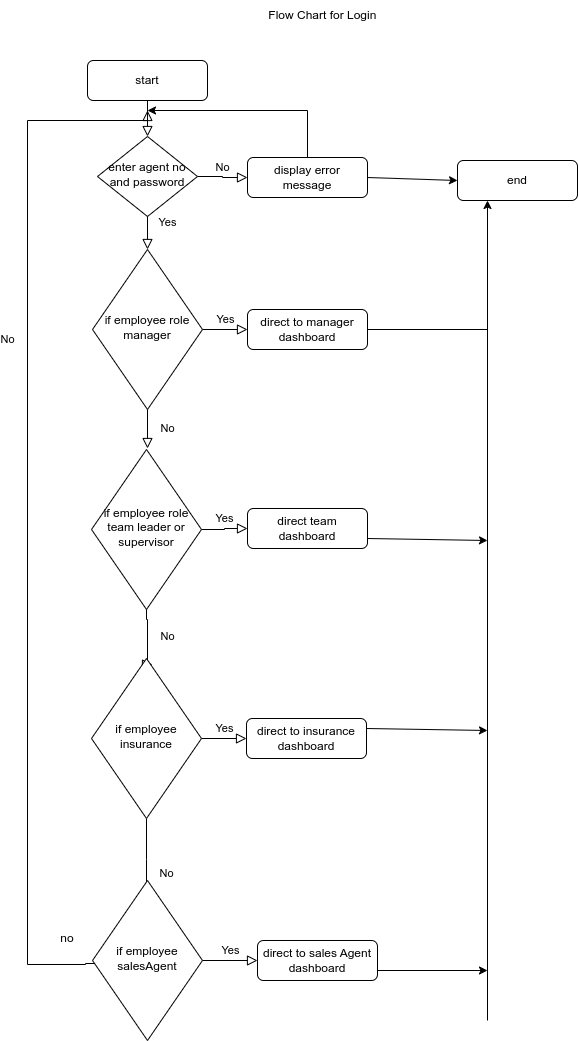

The diagram above was exported from draw.io. Its source (the exported page's mxGraphModel, read from the mxfile embedded in the PNG):
<mxGraphModel dx="892" dy="505" grid="1" gridSize="10" guides="1" tooltips="1" connect="1" arrows="1" fold="1" page="1" pageScale="1" pageWidth="827" pageHeight="1169" math="0" shadow="0">
  <root>
    <mxCell id="WIyWlLk6GJQsqaUBKTNV-0" />
    <mxCell id="WIyWlLk6GJQsqaUBKTNV-1" parent="WIyWlLk6GJQsqaUBKTNV-0" />
    <mxCell id="WIyWlLk6GJQsqaUBKTNV-2" value="" style="rounded=0;html=1;jettySize=auto;orthogonalLoop=1;fontSize=11;endArrow=block;endFill=0;endSize=8;strokeWidth=1;shadow=0;labelBackgroundColor=none;edgeStyle=orthogonalEdgeStyle;" parent="WIyWlLk6GJQsqaUBKTNV-1" edge="1">
      <mxGeometry relative="1" as="geometry">
        <mxPoint x="220" y="106" as="sourcePoint" />
        <mxPoint x="220" y="156" as="targetPoint" />
      </mxGeometry>
    </mxCell>
    <mxCell id="WIyWlLk6GJQsqaUBKTNV-3" value="start" style="rounded=1;whiteSpace=wrap;html=1;fontSize=12;glass=0;strokeWidth=1;shadow=0;" parent="WIyWlLk6GJQsqaUBKTNV-1" vertex="1">
      <mxGeometry x="160" y="80" width="120" height="40" as="geometry" />
    </mxCell>
    <mxCell id="WIyWlLk6GJQsqaUBKTNV-4" value="Yes" style="rounded=0;html=1;jettySize=auto;orthogonalLoop=1;fontSize=11;endArrow=block;endFill=0;endSize=8;strokeWidth=1;shadow=0;labelBackgroundColor=none;edgeStyle=orthogonalEdgeStyle;" parent="WIyWlLk6GJQsqaUBKTNV-1" edge="1">
      <mxGeometry y="20" relative="1" as="geometry">
        <mxPoint as="offset" />
        <mxPoint x="220" y="215" as="sourcePoint" />
        <mxPoint x="220" y="269" as="targetPoint" />
      </mxGeometry>
    </mxCell>
    <mxCell id="WIyWlLk6GJQsqaUBKTNV-5" value="No" style="edgeStyle=orthogonalEdgeStyle;rounded=0;html=1;jettySize=auto;orthogonalLoop=1;fontSize=11;endArrow=block;endFill=0;endSize=8;strokeWidth=1;shadow=0;labelBackgroundColor=none;" parent="WIyWlLk6GJQsqaUBKTNV-1" source="WIyWlLk6GJQsqaUBKTNV-6" target="WIyWlLk6GJQsqaUBKTNV-7" edge="1">
      <mxGeometry y="10" relative="1" as="geometry">
        <mxPoint as="offset" />
      </mxGeometry>
    </mxCell>
    <mxCell id="WIyWlLk6GJQsqaUBKTNV-6" value="enter agent no and password" style="rhombus;whiteSpace=wrap;html=1;shadow=0;fontFamily=Helvetica;fontSize=12;align=center;strokeWidth=1;spacing=6;spacingTop=-4;" parent="WIyWlLk6GJQsqaUBKTNV-1" vertex="1">
      <mxGeometry x="170" y="156" width="100" height="80" as="geometry" />
    </mxCell>
    <mxCell id="WIyWlLk6GJQsqaUBKTNV-7" value="display error message" style="rounded=1;whiteSpace=wrap;html=1;fontSize=12;glass=0;strokeWidth=1;shadow=0;" parent="WIyWlLk6GJQsqaUBKTNV-1" vertex="1">
      <mxGeometry x="320" y="177" width="120" height="40" as="geometry" />
    </mxCell>
    <mxCell id="WIyWlLk6GJQsqaUBKTNV-8" value="No" style="rounded=0;html=1;jettySize=auto;orthogonalLoop=1;fontSize=11;endArrow=block;endFill=0;endSize=8;strokeWidth=1;shadow=0;labelBackgroundColor=none;edgeStyle=orthogonalEdgeStyle;" parent="WIyWlLk6GJQsqaUBKTNV-1" edge="1">
      <mxGeometry x="0.3333" y="20" relative="1" as="geometry">
        <mxPoint as="offset" />
        <mxPoint x="220" y="408" as="sourcePoint" />
        <mxPoint x="220" y="468" as="targetPoint" />
      </mxGeometry>
    </mxCell>
    <mxCell id="WIyWlLk6GJQsqaUBKTNV-9" value="Yes" style="edgeStyle=orthogonalEdgeStyle;rounded=0;html=1;jettySize=auto;orthogonalLoop=1;fontSize=11;endArrow=block;endFill=0;endSize=8;strokeWidth=1;shadow=0;labelBackgroundColor=none;" parent="WIyWlLk6GJQsqaUBKTNV-1" source="WIyWlLk6GJQsqaUBKTNV-10" target="WIyWlLk6GJQsqaUBKTNV-12" edge="1">
      <mxGeometry y="10" relative="1" as="geometry">
        <mxPoint as="offset" />
      </mxGeometry>
    </mxCell>
    <mxCell id="WIyWlLk6GJQsqaUBKTNV-10" value="if employee role manager" style="rhombus;whiteSpace=wrap;html=1;shadow=0;fontFamily=Helvetica;fontSize=12;align=center;strokeWidth=1;spacing=6;spacingTop=-4;" parent="WIyWlLk6GJQsqaUBKTNV-1" vertex="1">
      <mxGeometry x="165" y="269" width="110" height="160" as="geometry" />
    </mxCell>
    <mxCell id="WIyWlLk6GJQsqaUBKTNV-12" value="direct to manager dashboard" style="rounded=1;whiteSpace=wrap;html=1;fontSize=12;glass=0;strokeWidth=1;shadow=0;" parent="WIyWlLk6GJQsqaUBKTNV-1" vertex="1">
      <mxGeometry x="320" y="329" width="120" height="40" as="geometry" />
    </mxCell>
    <mxCell id="b7HtvW7GXcm6QN1TkpJ_-0" value="" style="endArrow=classic;html=1;rounded=0;exitX=0.5;exitY=0;exitDx=0;exitDy=0;" edge="1" parent="WIyWlLk6GJQsqaUBKTNV-1" source="WIyWlLk6GJQsqaUBKTNV-7">
      <mxGeometry width="50" height="50" relative="1" as="geometry">
        <mxPoint x="490" y="290" as="sourcePoint" />
        <mxPoint x="220" y="130" as="targetPoint" />
        <Array as="points">
          <mxPoint x="380" y="130" />
        </Array>
      </mxGeometry>
    </mxCell>
    <mxCell id="b7HtvW7GXcm6QN1TkpJ_-1" value="No" style="rounded=0;html=1;jettySize=auto;orthogonalLoop=1;fontSize=11;endArrow=block;endFill=0;endSize=8;strokeWidth=1;shadow=0;labelBackgroundColor=none;edgeStyle=orthogonalEdgeStyle;" edge="1" parent="WIyWlLk6GJQsqaUBKTNV-1">
      <mxGeometry x="0.3333" y="20" relative="1" as="geometry">
        <mxPoint as="offset" />
        <mxPoint x="219" y="592" as="sourcePoint" />
        <mxPoint x="225" y="684" as="targetPoint" />
        <Array as="points">
          <mxPoint x="219" y="639" />
          <mxPoint x="220" y="639" />
          <mxPoint x="220" y="684" />
        </Array>
      </mxGeometry>
    </mxCell>
    <mxCell id="b7HtvW7GXcm6QN1TkpJ_-2" value="Yes" style="edgeStyle=orthogonalEdgeStyle;rounded=0;html=1;jettySize=auto;orthogonalLoop=1;fontSize=11;endArrow=block;endFill=0;endSize=8;strokeWidth=1;shadow=0;labelBackgroundColor=none;" edge="1" parent="WIyWlLk6GJQsqaUBKTNV-1" source="b7HtvW7GXcm6QN1TkpJ_-3" target="b7HtvW7GXcm6QN1TkpJ_-5">
      <mxGeometry y="10" relative="1" as="geometry">
        <mxPoint as="offset" />
      </mxGeometry>
    </mxCell>
    <mxCell id="b7HtvW7GXcm6QN1TkpJ_-3" value="if employee role team leader or supervisor" style="rhombus;whiteSpace=wrap;html=1;shadow=0;fontFamily=Helvetica;fontSize=12;align=center;strokeWidth=1;spacing=6;spacingTop=-4;" vertex="1" parent="WIyWlLk6GJQsqaUBKTNV-1">
      <mxGeometry x="164" y="469" width="110" height="160" as="geometry" />
    </mxCell>
    <mxCell id="b7HtvW7GXcm6QN1TkpJ_-5" value="direct team dashboard" style="rounded=1;whiteSpace=wrap;html=1;fontSize=12;glass=0;strokeWidth=1;shadow=0;" vertex="1" parent="WIyWlLk6GJQsqaUBKTNV-1">
      <mxGeometry x="320" y="528" width="120" height="40" as="geometry" />
    </mxCell>
    <mxCell id="b7HtvW7GXcm6QN1TkpJ_-6" value="No" style="rounded=0;html=1;jettySize=auto;orthogonalLoop=1;fontSize=11;endArrow=block;endFill=0;endSize=8;strokeWidth=1;shadow=0;labelBackgroundColor=none;edgeStyle=orthogonalEdgeStyle;" edge="1" parent="WIyWlLk6GJQsqaUBKTNV-1" source="b7HtvW7GXcm6QN1TkpJ_-8">
      <mxGeometry x="0.3333" y="20" relative="1" as="geometry">
        <mxPoint as="offset" />
        <mxPoint x="219" y="920" as="targetPoint" />
      </mxGeometry>
    </mxCell>
    <mxCell id="b7HtvW7GXcm6QN1TkpJ_-7" value="Yes" style="edgeStyle=orthogonalEdgeStyle;rounded=0;html=1;jettySize=auto;orthogonalLoop=1;fontSize=11;endArrow=block;endFill=0;endSize=8;strokeWidth=1;shadow=0;labelBackgroundColor=none;" edge="1" parent="WIyWlLk6GJQsqaUBKTNV-1" source="b7HtvW7GXcm6QN1TkpJ_-8" target="b7HtvW7GXcm6QN1TkpJ_-10">
      <mxGeometry y="10" relative="1" as="geometry">
        <mxPoint as="offset" />
      </mxGeometry>
    </mxCell>
    <mxCell id="b7HtvW7GXcm6QN1TkpJ_-8" value="if employee insurance" style="rhombus;whiteSpace=wrap;html=1;shadow=0;fontFamily=Helvetica;fontSize=12;align=center;strokeWidth=1;spacing=6;spacingTop=-4;" vertex="1" parent="WIyWlLk6GJQsqaUBKTNV-1">
      <mxGeometry x="164" y="678" width="110" height="160" as="geometry" />
    </mxCell>
    <mxCell id="b7HtvW7GXcm6QN1TkpJ_-10" value="direct to insurance dashboard" style="rounded=1;whiteSpace=wrap;html=1;fontSize=12;glass=0;strokeWidth=1;shadow=0;" vertex="1" parent="WIyWlLk6GJQsqaUBKTNV-1">
      <mxGeometry x="319" y="738" width="120" height="40" as="geometry" />
    </mxCell>
    <mxCell id="b7HtvW7GXcm6QN1TkpJ_-11" value="No" style="rounded=0;html=1;jettySize=auto;orthogonalLoop=1;fontSize=11;endArrow=block;endFill=0;endSize=8;strokeWidth=1;shadow=0;labelBackgroundColor=none;edgeStyle=orthogonalEdgeStyle;exitX=0.045;exitY=0.5;exitDx=0;exitDy=0;exitPerimeter=0;" edge="1" parent="WIyWlLk6GJQsqaUBKTNV-1" source="b7HtvW7GXcm6QN1TkpJ_-13">
      <mxGeometry x="0.3333" y="20" relative="1" as="geometry">
        <mxPoint as="offset" />
        <mxPoint x="207" y="983" as="sourcePoint" />
        <mxPoint x="220" y="130" as="targetPoint" />
        <Array as="points">
          <mxPoint x="170" y="983" />
          <mxPoint x="158" y="983" />
          <mxPoint x="158" y="984" />
          <mxPoint x="100" y="984" />
          <mxPoint x="100" y="140" />
          <mxPoint x="220" y="140" />
        </Array>
      </mxGeometry>
    </mxCell>
    <mxCell id="b7HtvW7GXcm6QN1TkpJ_-12" value="Yes" style="edgeStyle=orthogonalEdgeStyle;rounded=0;html=1;jettySize=auto;orthogonalLoop=1;fontSize=11;endArrow=block;endFill=0;endSize=8;strokeWidth=1;shadow=0;labelBackgroundColor=none;" edge="1" parent="WIyWlLk6GJQsqaUBKTNV-1" source="b7HtvW7GXcm6QN1TkpJ_-13" target="b7HtvW7GXcm6QN1TkpJ_-15">
      <mxGeometry y="10" relative="1" as="geometry">
        <mxPoint as="offset" />
      </mxGeometry>
    </mxCell>
    <mxCell id="b7HtvW7GXcm6QN1TkpJ_-13" value="if employee salesAgent" style="rhombus;whiteSpace=wrap;html=1;shadow=0;fontFamily=Helvetica;fontSize=12;align=center;strokeWidth=1;spacing=6;spacingTop=-4;" vertex="1" parent="WIyWlLk6GJQsqaUBKTNV-1">
      <mxGeometry x="165" y="900" width="110" height="160" as="geometry" />
    </mxCell>
    <mxCell id="b7HtvW7GXcm6QN1TkpJ_-15" value="direct to sales Agent dashboard" style="rounded=1;whiteSpace=wrap;html=1;fontSize=12;glass=0;strokeWidth=1;shadow=0;" vertex="1" parent="WIyWlLk6GJQsqaUBKTNV-1">
      <mxGeometry x="330" y="960" width="120" height="40" as="geometry" />
    </mxCell>
    <mxCell id="b7HtvW7GXcm6QN1TkpJ_-16" value="Flow Chart for Login&amp;nbsp;" style="text;html=1;align=center;verticalAlign=middle;whiteSpace=wrap;rounded=0;" vertex="1" parent="WIyWlLk6GJQsqaUBKTNV-1">
      <mxGeometry x="320" y="20" width="154" height="30" as="geometry" />
    </mxCell>
    <mxCell id="b7HtvW7GXcm6QN1TkpJ_-18" value="no&lt;div&gt;&lt;br&gt;&lt;/div&gt;" style="text;html=1;align=center;verticalAlign=middle;whiteSpace=wrap;rounded=0;" vertex="1" parent="WIyWlLk6GJQsqaUBKTNV-1">
      <mxGeometry x="110" y="950" width="60" height="30" as="geometry" />
    </mxCell>
    <mxCell id="b7HtvW7GXcm6QN1TkpJ_-19" value="" style="endArrow=classic;html=1;rounded=0;exitX=1;exitY=0.5;exitDx=0;exitDy=0;" edge="1" parent="WIyWlLk6GJQsqaUBKTNV-1" source="WIyWlLk6GJQsqaUBKTNV-7">
      <mxGeometry width="50" height="50" relative="1" as="geometry">
        <mxPoint x="490" y="460" as="sourcePoint" />
        <mxPoint x="530" y="200" as="targetPoint" />
      </mxGeometry>
    </mxCell>
    <mxCell id="b7HtvW7GXcm6QN1TkpJ_-20" value="end" style="rounded=1;whiteSpace=wrap;html=1;fontSize=12;glass=0;strokeWidth=1;shadow=0;" vertex="1" parent="WIyWlLk6GJQsqaUBKTNV-1">
      <mxGeometry x="530" y="180" width="120" height="40" as="geometry" />
    </mxCell>
    <mxCell id="b7HtvW7GXcm6QN1TkpJ_-21" value="" style="endArrow=classic;html=1;rounded=0;entryX=0.25;entryY=1;entryDx=0;entryDy=0;" edge="1" parent="WIyWlLk6GJQsqaUBKTNV-1" target="b7HtvW7GXcm6QN1TkpJ_-20">
      <mxGeometry width="50" height="50" relative="1" as="geometry">
        <mxPoint x="560" y="1040" as="sourcePoint" />
        <mxPoint x="540" y="240" as="targetPoint" />
      </mxGeometry>
    </mxCell>
    <mxCell id="b7HtvW7GXcm6QN1TkpJ_-22" value="" style="endArrow=none;html=1;rounded=0;exitX=1;exitY=0.5;exitDx=0;exitDy=0;" edge="1" parent="WIyWlLk6GJQsqaUBKTNV-1" source="WIyWlLk6GJQsqaUBKTNV-12">
      <mxGeometry width="50" height="50" relative="1" as="geometry">
        <mxPoint x="490" y="360" as="sourcePoint" />
        <mxPoint x="560" y="349" as="targetPoint" />
      </mxGeometry>
    </mxCell>
    <mxCell id="b7HtvW7GXcm6QN1TkpJ_-23" value="" style="endArrow=classic;html=1;rounded=0;exitX=1;exitY=0.75;exitDx=0;exitDy=0;" edge="1" parent="WIyWlLk6GJQsqaUBKTNV-1" source="b7HtvW7GXcm6QN1TkpJ_-5">
      <mxGeometry width="50" height="50" relative="1" as="geometry">
        <mxPoint x="490" y="360" as="sourcePoint" />
        <mxPoint x="560" y="560" as="targetPoint" />
      </mxGeometry>
    </mxCell>
    <mxCell id="b7HtvW7GXcm6QN1TkpJ_-24" value="" style="endArrow=classic;html=1;rounded=0;exitX=1;exitY=0.25;exitDx=0;exitDy=0;" edge="1" parent="WIyWlLk6GJQsqaUBKTNV-1" source="b7HtvW7GXcm6QN1TkpJ_-10">
      <mxGeometry width="50" height="50" relative="1" as="geometry">
        <mxPoint x="460" y="1190" as="sourcePoint" />
        <mxPoint x="560" y="750" as="targetPoint" />
      </mxGeometry>
    </mxCell>
    <mxCell id="b7HtvW7GXcm6QN1TkpJ_-25" value="" style="endArrow=classic;html=1;rounded=0;exitX=1;exitY=0.75;exitDx=0;exitDy=0;" edge="1" parent="WIyWlLk6GJQsqaUBKTNV-1" source="b7HtvW7GXcm6QN1TkpJ_-15">
      <mxGeometry width="50" height="50" relative="1" as="geometry">
        <mxPoint x="490" y="810" as="sourcePoint" />
        <mxPoint x="560" y="990" as="targetPoint" />
      </mxGeometry>
    </mxCell>
  </root>
</mxGraphModel>